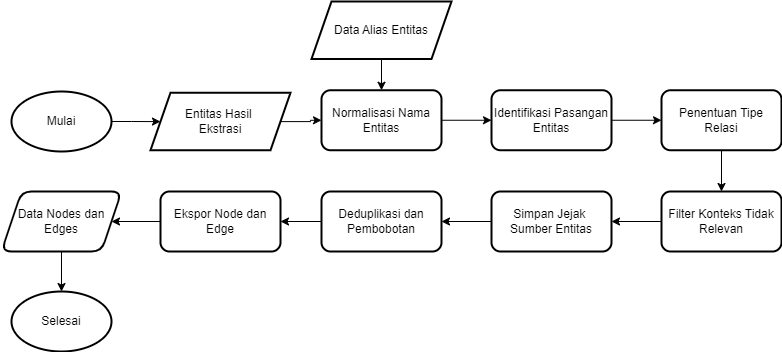

The diagram above was exported from draw.io. Its source (the exported page's mxGraphModel, read from the mxfile embedded in the PNG):
<mxGraphModel dx="1290" dy="669" grid="1" gridSize="10" guides="1" tooltips="1" connect="1" arrows="1" fold="1" page="1" pageScale="1" pageWidth="827" pageHeight="1169" math="0" shadow="0">
  <root>
    <mxCell id="WIyWlLk6GJQsqaUBKTNV-0" />
    <mxCell id="WIyWlLk6GJQsqaUBKTNV-1" parent="WIyWlLk6GJQsqaUBKTNV-0" />
    <mxCell id="3v7L5fkTUvwpBmQBA0si-23" value="" style="edgeStyle=orthogonalEdgeStyle;rounded=0;orthogonalLoop=1;jettySize=auto;html=1;" parent="WIyWlLk6GJQsqaUBKTNV-1" source="3v7L5fkTUvwpBmQBA0si-19" target="3v7L5fkTUvwpBmQBA0si-22" edge="1">
      <mxGeometry relative="1" as="geometry" />
    </mxCell>
    <mxCell id="3v7L5fkTUvwpBmQBA0si-19" value="Mulai" style="strokeWidth=2;html=1;shape=mxgraph.flowchart.start_1;whiteSpace=wrap;" parent="WIyWlLk6GJQsqaUBKTNV-1" vertex="1">
      <mxGeometry x="20" y="210" width="100" height="60" as="geometry" />
    </mxCell>
    <mxCell id="3v7L5fkTUvwpBmQBA0si-20" value="Selesai" style="strokeWidth=2;html=1;shape=mxgraph.flowchart.start_1;whiteSpace=wrap;" parent="WIyWlLk6GJQsqaUBKTNV-1" vertex="1">
      <mxGeometry x="20" y="410" width="100" height="60" as="geometry" />
    </mxCell>
    <mxCell id="3v7L5fkTUvwpBmQBA0si-25" value="" style="edgeStyle=orthogonalEdgeStyle;rounded=0;orthogonalLoop=1;jettySize=auto;html=1;" parent="WIyWlLk6GJQsqaUBKTNV-1" source="3v7L5fkTUvwpBmQBA0si-22" target="3v7L5fkTUvwpBmQBA0si-24" edge="1">
      <mxGeometry relative="1" as="geometry" />
    </mxCell>
    <mxCell id="3v7L5fkTUvwpBmQBA0si-22" value="Entitas Hasil&amp;nbsp;&lt;div&gt;Ekstrasi&lt;/div&gt;" style="shape=parallelogram;perimeter=parallelogramPerimeter;whiteSpace=wrap;html=1;fixedSize=1;strokeWidth=2;" parent="WIyWlLk6GJQsqaUBKTNV-1" vertex="1">
      <mxGeometry x="159" y="211.25" width="140" height="57.5" as="geometry" />
    </mxCell>
    <mxCell id="3v7L5fkTUvwpBmQBA0si-27" value="" style="edgeStyle=orthogonalEdgeStyle;rounded=0;orthogonalLoop=1;jettySize=auto;html=1;" parent="WIyWlLk6GJQsqaUBKTNV-1" source="3v7L5fkTUvwpBmQBA0si-24" target="3v7L5fkTUvwpBmQBA0si-26" edge="1">
      <mxGeometry relative="1" as="geometry" />
    </mxCell>
    <mxCell id="3v7L5fkTUvwpBmQBA0si-24" value="Normalisasi Nama Entitas" style="rounded=1;whiteSpace=wrap;html=1;strokeWidth=2;" parent="WIyWlLk6GJQsqaUBKTNV-1" vertex="1">
      <mxGeometry x="330" y="208.75" width="120" height="60" as="geometry" />
    </mxCell>
    <mxCell id="3v7L5fkTUvwpBmQBA0si-29" value="" style="edgeStyle=orthogonalEdgeStyle;rounded=0;orthogonalLoop=1;jettySize=auto;html=1;exitX=1;exitY=0.5;exitDx=0;exitDy=0;" parent="WIyWlLk6GJQsqaUBKTNV-1" source="3v7L5fkTUvwpBmQBA0si-26" target="3v7L5fkTUvwpBmQBA0si-28" edge="1">
      <mxGeometry relative="1" as="geometry" />
    </mxCell>
    <mxCell id="3v7L5fkTUvwpBmQBA0si-26" value="Identifikasi Pasangan Entitas" style="rounded=1;whiteSpace=wrap;html=1;strokeWidth=2;" parent="WIyWlLk6GJQsqaUBKTNV-1" vertex="1">
      <mxGeometry x="500" y="208.75" width="120" height="60" as="geometry" />
    </mxCell>
    <mxCell id="3v7L5fkTUvwpBmQBA0si-31" value="" style="edgeStyle=orthogonalEdgeStyle;rounded=0;orthogonalLoop=1;jettySize=auto;html=1;exitX=0.5;exitY=1;exitDx=0;exitDy=0;entryX=0.5;entryY=0;entryDx=0;entryDy=0;" parent="WIyWlLk6GJQsqaUBKTNV-1" source="3v7L5fkTUvwpBmQBA0si-28" target="3v7L5fkTUvwpBmQBA0si-30" edge="1">
      <mxGeometry relative="1" as="geometry">
        <Array as="points">
          <mxPoint x="730" y="310" />
          <mxPoint x="730" y="310" />
        </Array>
      </mxGeometry>
    </mxCell>
    <mxCell id="3v7L5fkTUvwpBmQBA0si-28" value="Penentuan Tipe Relasi" style="rounded=1;whiteSpace=wrap;html=1;strokeWidth=2;" parent="WIyWlLk6GJQsqaUBKTNV-1" vertex="1">
      <mxGeometry x="670" y="208.75" width="120" height="60" as="geometry" />
    </mxCell>
    <mxCell id="3v7L5fkTUvwpBmQBA0si-33" value="" style="edgeStyle=orthogonalEdgeStyle;rounded=0;orthogonalLoop=1;jettySize=auto;html=1;" parent="WIyWlLk6GJQsqaUBKTNV-1" source="3v7L5fkTUvwpBmQBA0si-30" target="3v7L5fkTUvwpBmQBA0si-32" edge="1">
      <mxGeometry relative="1" as="geometry" />
    </mxCell>
    <mxCell id="3v7L5fkTUvwpBmQBA0si-30" value="Filter Konteks Tidak Relevan" style="rounded=1;whiteSpace=wrap;html=1;strokeWidth=2;" parent="WIyWlLk6GJQsqaUBKTNV-1" vertex="1">
      <mxGeometry x="670" y="310" width="120" height="60" as="geometry" />
    </mxCell>
    <mxCell id="3v7L5fkTUvwpBmQBA0si-35" value="" style="edgeStyle=orthogonalEdgeStyle;rounded=0;orthogonalLoop=1;jettySize=auto;html=1;" parent="WIyWlLk6GJQsqaUBKTNV-1" source="3v7L5fkTUvwpBmQBA0si-32" target="3v7L5fkTUvwpBmQBA0si-34" edge="1">
      <mxGeometry relative="1" as="geometry" />
    </mxCell>
    <mxCell id="3v7L5fkTUvwpBmQBA0si-32" value="Simpan Jejak&amp;nbsp;&lt;div&gt;Sumber Entitas&lt;/div&gt;" style="rounded=1;whiteSpace=wrap;html=1;strokeWidth=2;" parent="WIyWlLk6GJQsqaUBKTNV-1" vertex="1">
      <mxGeometry x="500" y="310" width="120" height="60" as="geometry" />
    </mxCell>
    <mxCell id="eLyZw0acRHjEwTctIbLK-3" value="" style="edgeStyle=orthogonalEdgeStyle;rounded=0;orthogonalLoop=1;jettySize=auto;html=1;" edge="1" parent="WIyWlLk6GJQsqaUBKTNV-1" source="3v7L5fkTUvwpBmQBA0si-34" target="eLyZw0acRHjEwTctIbLK-2">
      <mxGeometry relative="1" as="geometry" />
    </mxCell>
    <mxCell id="3v7L5fkTUvwpBmQBA0si-34" value="Deduplikasi dan Pembobotan" style="rounded=1;whiteSpace=wrap;html=1;strokeWidth=2;" parent="WIyWlLk6GJQsqaUBKTNV-1" vertex="1">
      <mxGeometry x="330" y="310" width="120" height="60" as="geometry" />
    </mxCell>
    <mxCell id="eLyZw0acRHjEwTctIbLK-1" value="" style="edgeStyle=orthogonalEdgeStyle;rounded=0;orthogonalLoop=1;jettySize=auto;html=1;" edge="1" parent="WIyWlLk6GJQsqaUBKTNV-1" source="eLyZw0acRHjEwTctIbLK-0" target="3v7L5fkTUvwpBmQBA0si-24">
      <mxGeometry relative="1" as="geometry" />
    </mxCell>
    <mxCell id="eLyZw0acRHjEwTctIbLK-0" value="Data Alias Entitas" style="shape=parallelogram;perimeter=parallelogramPerimeter;whiteSpace=wrap;html=1;fixedSize=1;strokeWidth=2;" vertex="1" parent="WIyWlLk6GJQsqaUBKTNV-1">
      <mxGeometry x="320" y="120" width="140" height="57.5" as="geometry" />
    </mxCell>
    <mxCell id="eLyZw0acRHjEwTctIbLK-5" value="" style="edgeStyle=orthogonalEdgeStyle;rounded=0;orthogonalLoop=1;jettySize=auto;html=1;" edge="1" parent="WIyWlLk6GJQsqaUBKTNV-1" source="eLyZw0acRHjEwTctIbLK-2" target="eLyZw0acRHjEwTctIbLK-4">
      <mxGeometry relative="1" as="geometry" />
    </mxCell>
    <mxCell id="eLyZw0acRHjEwTctIbLK-2" value="Ekspor Node dan Edge" style="rounded=1;whiteSpace=wrap;html=1;strokeWidth=2;" vertex="1" parent="WIyWlLk6GJQsqaUBKTNV-1">
      <mxGeometry x="169" y="310" width="120" height="60" as="geometry" />
    </mxCell>
    <mxCell id="eLyZw0acRHjEwTctIbLK-6" value="" style="edgeStyle=orthogonalEdgeStyle;rounded=0;orthogonalLoop=1;jettySize=auto;html=1;" edge="1" parent="WIyWlLk6GJQsqaUBKTNV-1" source="eLyZw0acRHjEwTctIbLK-4" target="3v7L5fkTUvwpBmQBA0si-20">
      <mxGeometry relative="1" as="geometry" />
    </mxCell>
    <mxCell id="eLyZw0acRHjEwTctIbLK-4" value="Data Nodes dan Edges" style="shape=parallelogram;perimeter=parallelogramPerimeter;whiteSpace=wrap;html=1;fixedSize=1;rounded=1;strokeWidth=2;" vertex="1" parent="WIyWlLk6GJQsqaUBKTNV-1">
      <mxGeometry x="10" y="310" width="120" height="60" as="geometry" />
    </mxCell>
  </root>
</mxGraphModel>